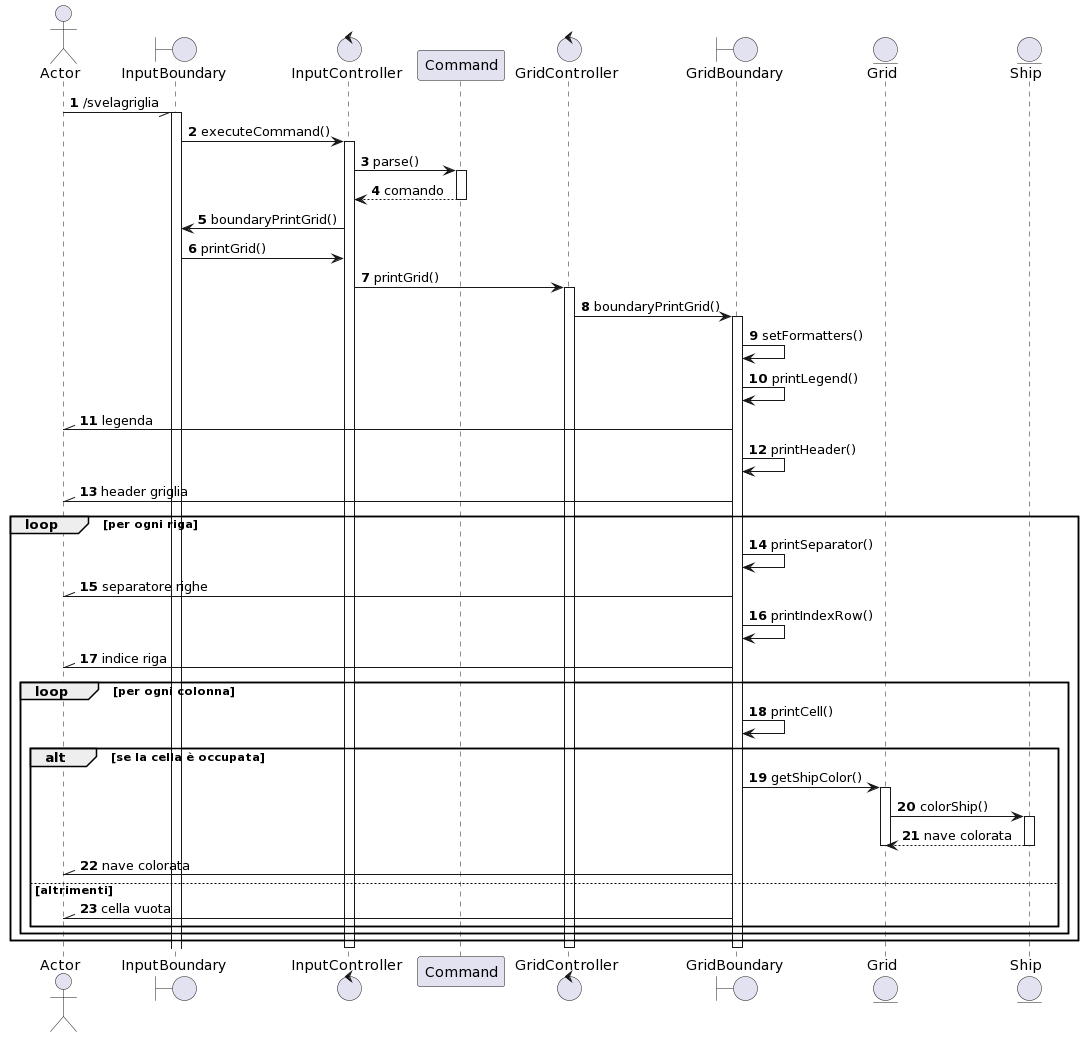

The diagram above was rendered by PlantUML. Its source (embedded in the PNG):
@startuml
actor Actor
boundary InputBoundary
control InputController
participant Command
control GridController
boundary GridBoundary
entity Grid
entity Ship
autonumber
Actor -// InputBoundary : /svelagriglia
activate InputBoundary
InputBoundary -> InputController : executeCommand()
activate InputController
InputController -> Command : parse()
activate Command
Command --> InputController : comando
deactivate Command
InputController -> InputBoundary : boundaryPrintGrid()
InputBoundary -> InputController : printGrid()
InputController -> GridController : printGrid()
activate GridController
GridController -> GridBoundary : boundaryPrintGrid()
activate GridBoundary
GridBoundary -> GridBoundary : setFormatters()
GridBoundary -> GridBoundary : printLegend()
GridBoundary -\\ Actor : legenda
GridBoundary -> GridBoundary : printHeader()
GridBoundary -\\ Actor : header griglia
loop per ogni riga
    GridBoundary -> GridBoundary : printSeparator()
    GridBoundary -\\ Actor : separatore righe
    GridBoundary -> GridBoundary : printIndexRow()
    GridBoundary -\\ Actor : indice riga
    loop per ogni colonna
        GridBoundary -> GridBoundary : printCell()
        alt se la cella è occupata
            GridBoundary -> Grid: getShipColor()
            activate Grid
            Grid -> Ship : colorShip()
            activate Ship
Ship --> Grid : nave colorata
            deactivate Ship

            deactivate Grid

            GridBoundary -\\ Actor : nave colorata

        else altrimenti
            GridBoundary -\\ Actor : cella vuota
        end
    end
end
deactivate GridBoundary
deactivate GridController
deactivate InputController
@enduml